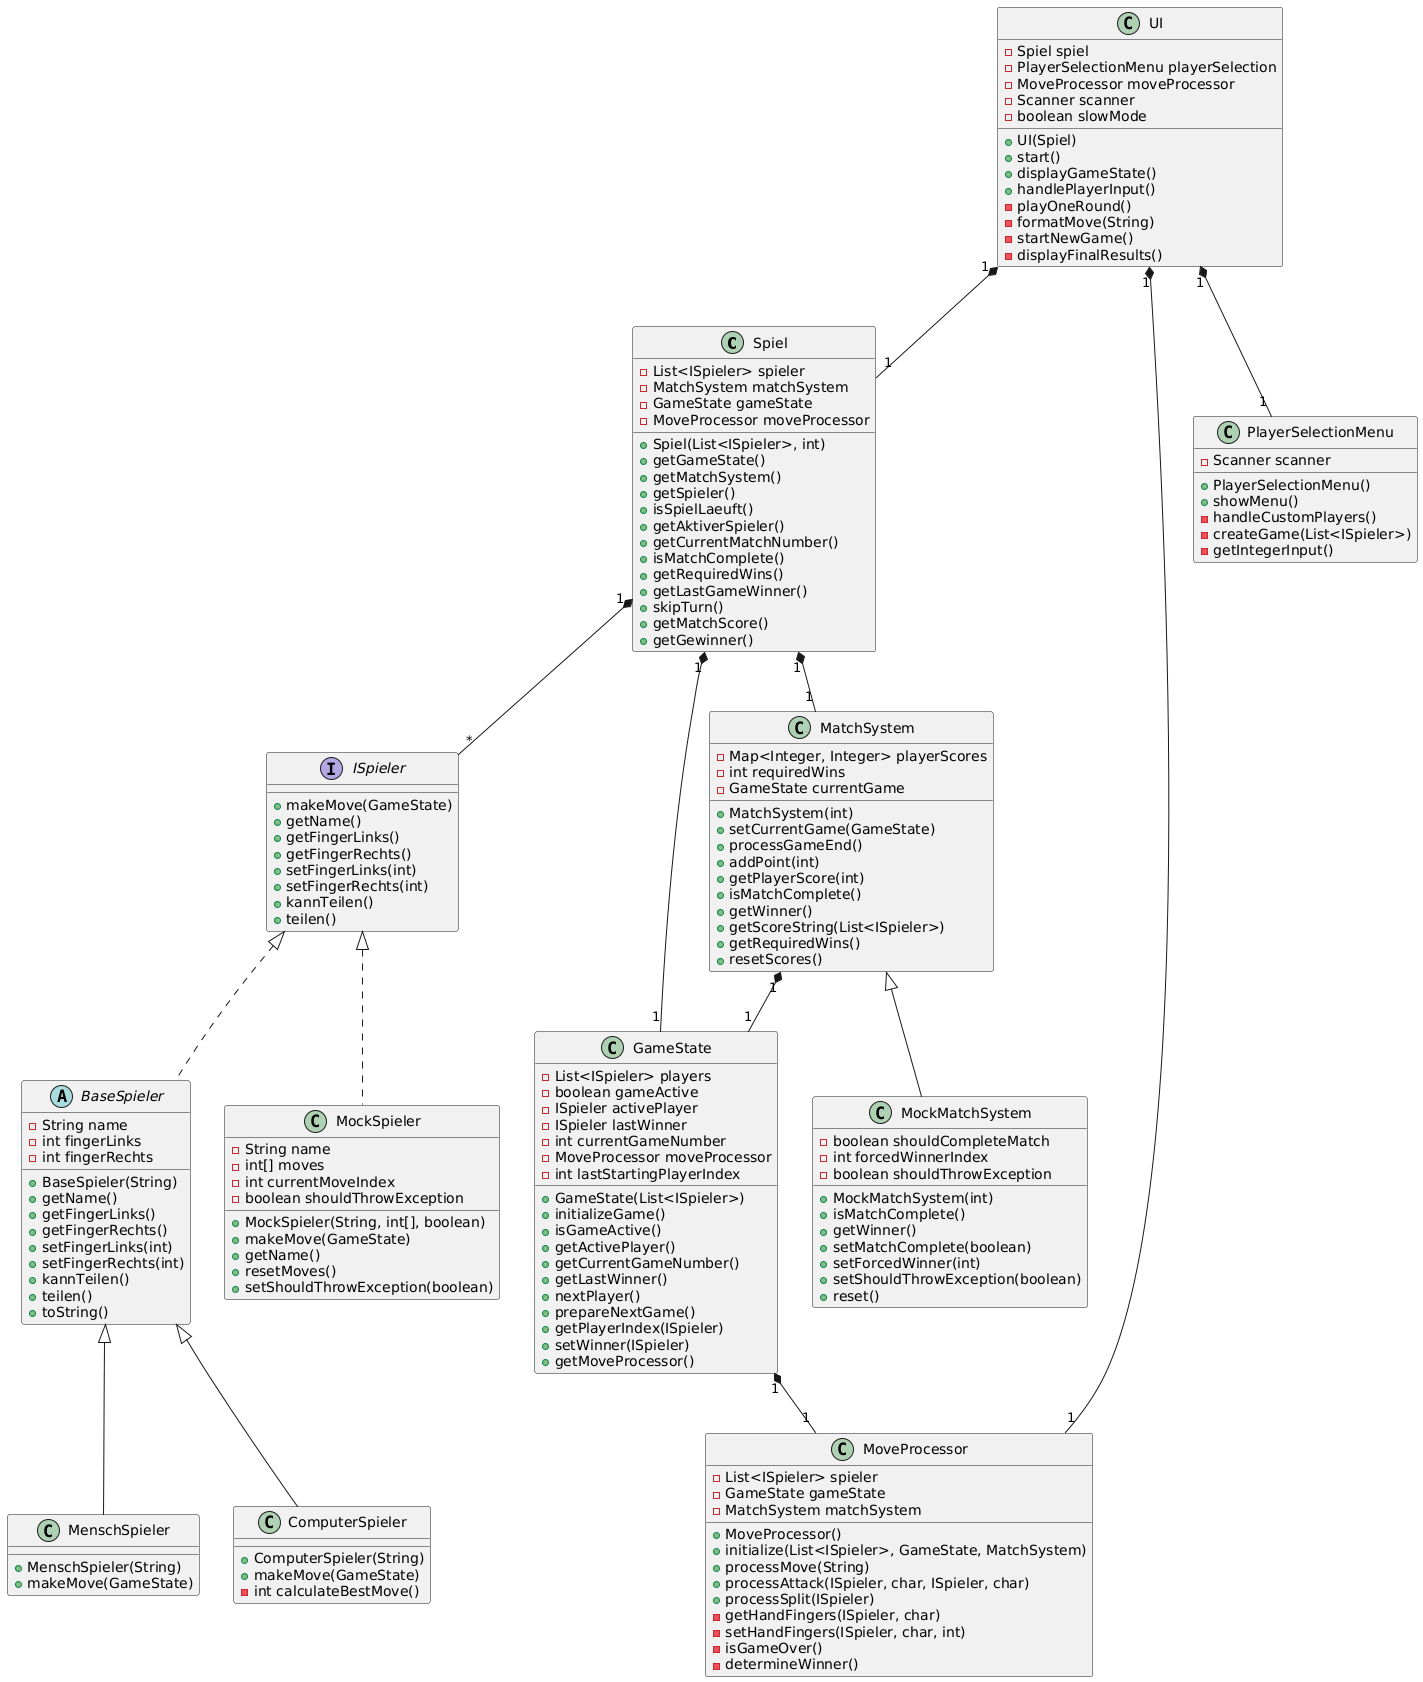

The diagram above was rendered by PlantUML. Its source (embedded in the PNG):
@startuml
' Core Classes
class Spiel {
    - List<ISpieler> spieler
    - MatchSystem matchSystem
    - GameState gameState
    - MoveProcessor moveProcessor
    + Spiel(List<ISpieler>, int)
    + getGameState()
    + getMatchSystem()
    + getSpieler()
    + isSpielLaeuft()
    + getAktiverSpieler()
    + getCurrentMatchNumber()
    + isMatchComplete()
    + getRequiredWins()
    + getLastGameWinner()
    + skipTurn()
    + getMatchScore()
    + getGewinner()
}

' Player Classes
interface ISpieler {
    + makeMove(GameState)
    + getName()
    + getFingerLinks()
    + getFingerRechts()
    + setFingerLinks(int)
    + setFingerRechts(int)
    + kannTeilen()
    + teilen()
}

abstract class BaseSpieler implements ISpieler {
    - String name
    - int fingerLinks
    - int fingerRechts
    + BaseSpieler(String)
    + getName()
    + getFingerLinks()
    + getFingerRechts()
    + setFingerLinks(int)
    + setFingerRechts(int)
    + kannTeilen()
    + teilen()
    + toString()
}

class MenschSpieler extends BaseSpieler {
    + MenschSpieler(String)
    + makeMove(GameState)
}

class ComputerSpieler extends BaseSpieler {
    + ComputerSpieler(String)
    + makeMove(GameState)
    - int calculateBestMove()
}

' Game Logic Classes
class GameState {
    - List<ISpieler> players
    - boolean gameActive
    - ISpieler activePlayer
    - ISpieler lastWinner
    - int currentGameNumber
    - MoveProcessor moveProcessor
    - int lastStartingPlayerIndex
    + GameState(List<ISpieler>)
    + initializeGame()
    + isGameActive()
    + getActivePlayer()
    + getCurrentGameNumber()
    + getLastWinner()
    + nextPlayer()
    + prepareNextGame()
    + getPlayerIndex(ISpieler)
    + setWinner(ISpieler)
    + getMoveProcessor()
}

class MatchSystem {
    - Map<Integer, Integer> playerScores
    - int requiredWins
    - GameState currentGame
    + MatchSystem(int)
    + setCurrentGame(GameState)
    + processGameEnd()
    + addPoint(int)
    + getPlayerScore(int)
    + isMatchComplete()
    + getWinner()
    + getScoreString(List<ISpieler>)
    + getRequiredWins()
    + resetScores()
}

class MoveProcessor {
    - List<ISpieler> spieler
    - GameState gameState
    - MatchSystem matchSystem
    + MoveProcessor()
    + initialize(List<ISpieler>, GameState, MatchSystem)
    + processMove(String)
    + processAttack(ISpieler, char, ISpieler, char)
    + processSplit(ISpieler)
    - getHandFingers(ISpieler, char)
    - setHandFingers(ISpieler, char, int)
    - isGameOver()
    - determineWinner()
}

' UI Classes
class UI {
    - Spiel spiel
    - PlayerSelectionMenu playerSelection
    - MoveProcessor moveProcessor
    - Scanner scanner
    - boolean slowMode
    + UI(Spiel)
    + start()
    + displayGameState()
    + handlePlayerInput()
    - playOneRound()
    - formatMove(String)
    - startNewGame()
    - displayFinalResults()
}

class PlayerSelectionMenu {
    - Scanner scanner
    + PlayerSelectionMenu()
    + showMenu()
    - handleCustomPlayers()
    - createGame(List<ISpieler>)
    - getIntegerInput()
}

' Mock Classes
class MockSpieler implements ISpieler {
    - String name
    - int[] moves
    - int currentMoveIndex
    - boolean shouldThrowException
    + MockSpieler(String, int[], boolean)
    + makeMove(GameState)
    + getName()
    + resetMoves()
    + setShouldThrowException(boolean)
}

class MockMatchSystem extends MatchSystem {
    - boolean shouldCompleteMatch
    - int forcedWinnerIndex
    - boolean shouldThrowException
    + MockMatchSystem(int)
    + isMatchComplete()
    + getWinner()
    + setMatchComplete(boolean)
    + setForcedWinner(int)
    + setShouldThrowException(boolean)
    + reset()
}

' Relationships
Spiel "1" *-- "1" GameState
Spiel "1" *-- "1" MatchSystem
Spiel "1" *-- "*" ISpieler
GameState "1" *-- "1" MoveProcessor
MatchSystem "1" *-- "1" GameState
UI "1" *-- "1" Spiel
UI "1" *-- "1" PlayerSelectionMenu
UI "1" *-- "1" MoveProcessor
@enduml